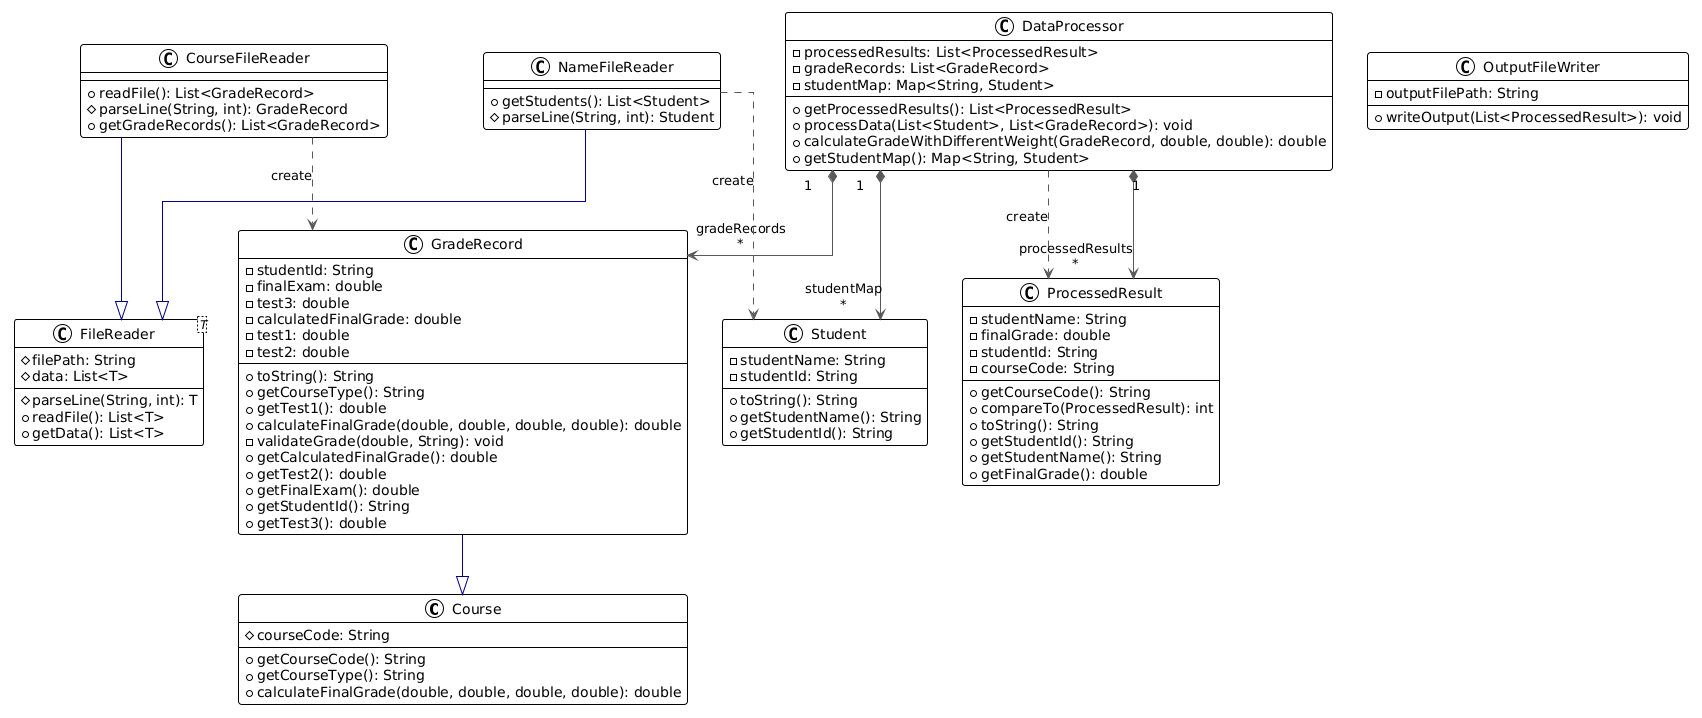

The diagram above was rendered by PlantUML. Its source (embedded in the PNG):
@startuml
!theme plain
top to bottom direction
skinparam linetype ortho

class Course {
  # courseCode: String
  + getCourseCode(): String
  + getCourseType(): String
  + calculateFinalGrade(double, double, double, double): double
}
class CourseFileReader {
  + readFile(): List<GradeRecord>
  # parseLine(String, int): GradeRecord
  + getGradeRecords(): List<GradeRecord>
}
class DataProcessor {
  - processedResults: List<ProcessedResult>
  - gradeRecords: List<GradeRecord>
  - studentMap: Map<String, Student>
  + getProcessedResults(): List<ProcessedResult>
  + processData(List<Student>, List<GradeRecord>): void
  + calculateGradeWithDifferentWeight(GradeRecord, double, double): double
  + getStudentMap(): Map<String, Student>
}
class FileReader<T> {
  # filePath: String
  # data: List<T>
  # parseLine(String, int): T
  + readFile(): List<T>
  + getData(): List<T>
}
class GradeRecord {
  - studentId: String
  - finalExam: double
  - test3: double
  - calculatedFinalGrade: double
  - test1: double
  - test2: double
  + toString(): String
  + getCourseType(): String
  + getTest1(): double
  + calculateFinalGrade(double, double, double, double): double
  - validateGrade(double, String): void
  + getCalculatedFinalGrade(): double
  + getTest2(): double
  + getFinalExam(): double
  + getStudentId(): String
  + getTest3(): double
}
class NameFileReader {
  + getStudents(): List<Student>
  # parseLine(String, int): Student
}
class OutputFileWriter {
  - outputFilePath: String
  + writeOutput(List<ProcessedResult>): void
}
class ProcessedResult {
  - studentName: String
  - finalGrade: double
  - studentId: String
  - courseCode: String
  + getCourseCode(): String
  + compareTo(ProcessedResult): int
  + toString(): String
  + getStudentId(): String
  + getStudentName(): String
  + getFinalGrade(): double
}
class Student {
  - studentName: String
  - studentId: String
  + toString(): String
  + getStudentName(): String
  + getStudentId(): String
}

CourseFileReader  -[#000082,plain]-^  FileReader       
CourseFileReader  -[#595959,dashed]->  GradeRecord      : "«create»"
DataProcessor    "1" *-[#595959,plain]-> "gradeRecords\n*" GradeRecord      
DataProcessor     -[#595959,dashed]->  ProcessedResult  : "«create»"
DataProcessor    "1" *-[#595959,plain]-> "processedResults\n*" ProcessedResult  
DataProcessor    "1" *-[#595959,plain]-> "studentMap\n*" Student          
GradeRecord       -[#000082,plain]-^  Course           
NameFileReader    -[#000082,plain]-^  FileReader       
NameFileReader    -[#595959,dashed]->  Student          : "«create»"
@enduml